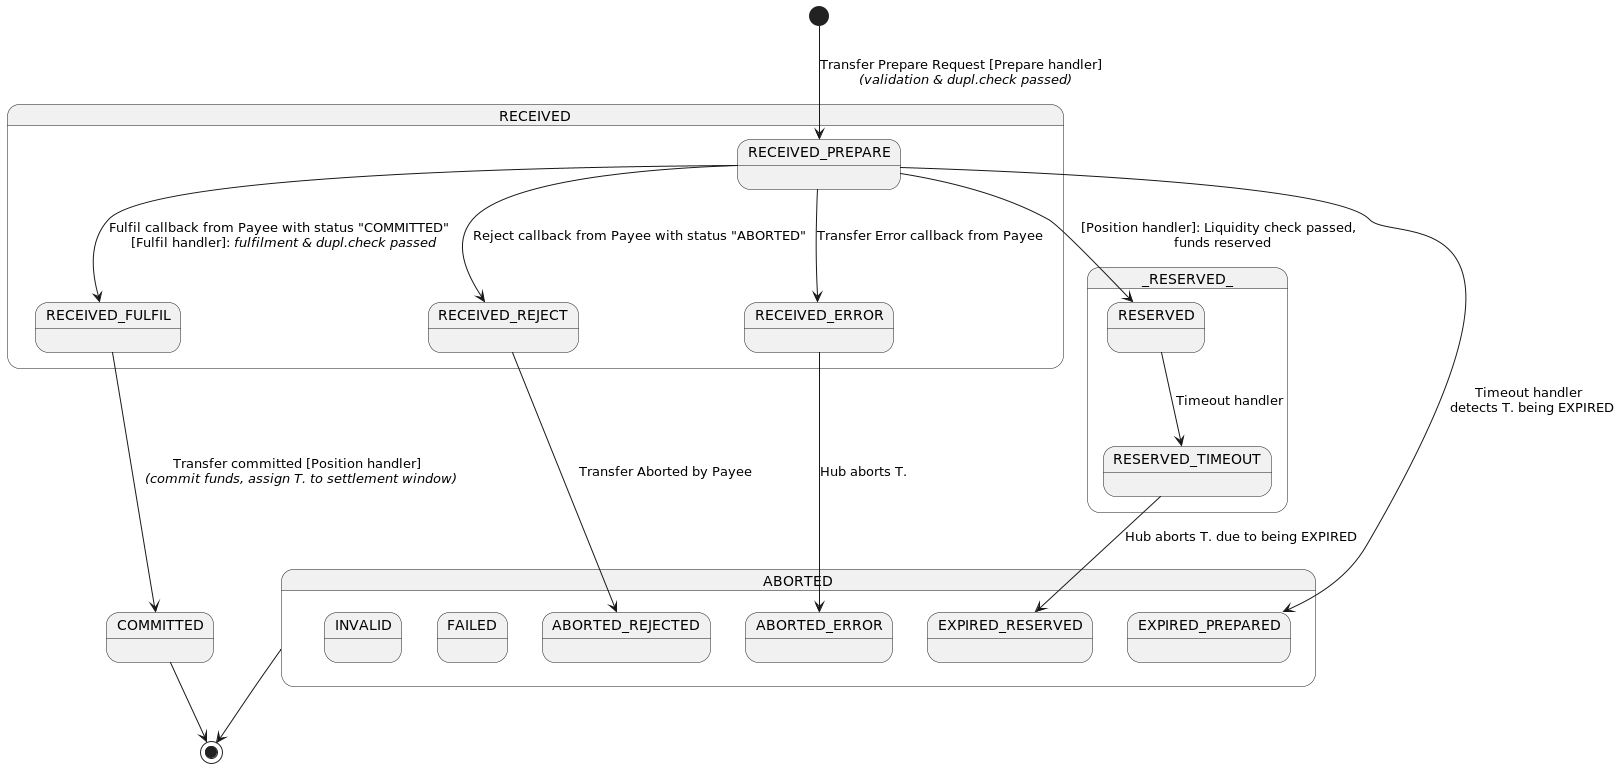

The diagram above was rendered by PlantUML. Its source (embedded in the PNG):
@startuml

state RECEIVED {
  state RECEIVED_PREPARE {
  }
  state RECEIVED_FULFIL {
  }
  state RECEIVED_REJECT {
  }
  state RECEIVED_ERROR {
  }
}

state _RESERVED_ {
  state RESERVED_TIMEOUT {
  }
  state RESERVED {
  }
}

state COMMITTED {
}

state ABORTED {
  state ABORTED_ERROR {
  }
  state ABORTED_REJECTED {
  }
  state EXPIRED_PREPARED {
  }
  state EXPIRED_RESERVED {
  }
  state FAILED {
  }
  state INVALID {
  }
}

[*] --> RECEIVED_PREPARE : Transfer Prepare Request [Prepare handler] \n <i>(validation & dupl.check passed)</i>
RECEIVED_PREPARE --> RESERVED : [Position handler]: Liquidity check passed, \n funds reserved
RECEIVED_PREPARE --> RECEIVED_FULFIL : Fulfil callback from Payee with status "COMMITTED" \n [Fulfil handler]: <i>fulfilment & dupl.check passed</i>
RECEIVED_FULFIL --> COMMITTED : Transfer committed [Position handler] \n <i>(commit funds, assign T. to settlement window)</i>

RECEIVED_PREPARE --> RECEIVED_REJECT : Reject callback from Payee with status "ABORTED"
RECEIVED_PREPARE --> RECEIVED_ERROR : Transfer Error callback from Payee
RECEIVED_REJECT --> ABORTED_REJECTED : Transfer Aborted by Payee
RECEIVED_ERROR --> ABORTED_ERROR : Hub aborts T.
RECEIVED_PREPARE --> EXPIRED_PREPARED : Timeout handler \n detects T. being EXPIRED

RESERVED --> RESERVED_TIMEOUT : Timeout handler
RESERVED_TIMEOUT --> EXPIRED_RESERVED : Hub aborts T. due to being EXPIRED

COMMITTED --> [*]
ABORTED --> [*]

@enduml